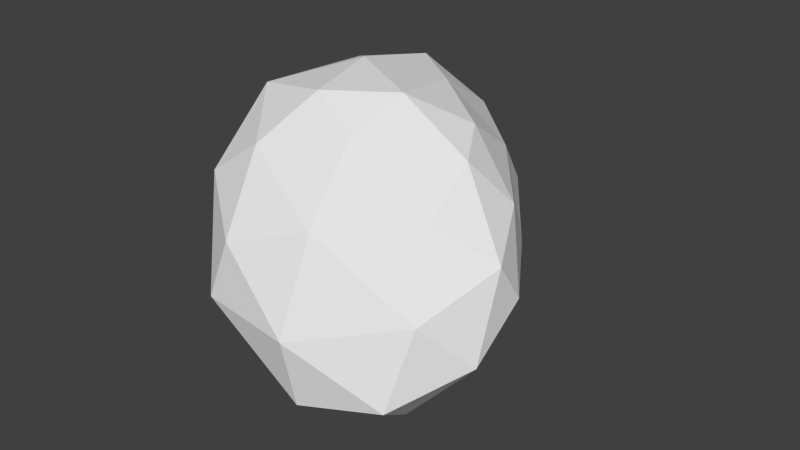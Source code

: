 # Source: stone02.blend  (saved by Blender 2.71.0; exported with 4.5.12 LTS)
import bpy
from mathutils import Matrix  # noqa: F401  (used for matrix-valued properties, if any)

bpy.ops.wm.read_factory_settings(use_empty=True)
scene = bpy.context.scene
scene.name = 'Scene'

# ---- collections
col_collection_1 = bpy.data.collections.new('Collection 1'); scene.collection.children.link(col_collection_1)

# ---- world
world_world = bpy.data.worlds.new('World'); scene.world = world_world
world_world.color = (0.05088, 0.05088, 0.05088)
world_world.use_sun_shadow = False
world_world.sun_shadow_jitter_overblur = 0.0
world_world.cycles.sampling_method = 'MANUAL'
world_world.cycles.sample_map_resolution = 256

# ---- meshes
me_icosphere = bpy.data.meshes.new('Icosphere')
me_icosphere.from_pydata([(0.4624, 0.07328, 0.6004), (0.3131, 0.7914, 0.2604), (-0.3125, 0.5374, 0.8997), (-0.2196, -0.4461, 0.6596), (0.6688, -0.4547, 0.136), (0.9316, 0.04195, -0.2342), (-0.4298, 0.7789, 0.2966), (-0.7514, -0.1199, 0.5046), (-0.3937, -0.8199, -0.1909), (0.6092, -0.5354, -0.8785), (0.2992, 0.2811, -0.7196), (-0.5493, -0.3702, -0.6707), (0.04566, 0.3111, 0.79), (0.412, 0.4665, 0.4729), (-0.01193, 0.7848, 0.662), (0.6546, 0.4151, -0.02561), (0.7786, 0.08918, 0.2318), (0.1621, -0.1927, 0.7122), (-0.3217, -2.665e-05, 0.8495), (0.6377, -0.1821, 0.4352), (0.09744, -0.4925, 0.462), (0.943, -0.1875, -0.04485), (0.317, 0.659, -0.2215), (0.695, 0.1723, -0.5656), (-0.4308, 0.7849, 0.7208), (-0.0814, 0.929, 0.289), (-0.7244, -0.3405, 0.6305), (-0.6012, 0.2727, 0.8293), (0.0995, -0.7151, -0.03232), (-0.431, -0.6481, 0.3283), (0.8985, -0.1976, -0.5932), (0.7286, -0.5293, -0.3851), (-0.08908, 0.6207, -0.2755), (-0.655, 0.3954, 0.4857), (-0.7748, -0.6182, 0.116), (0.06374, -0.7863, -0.6255), (0.518, -0.2271, -0.9687), (-0.479, 0.2666, -0.1835), (-0.04006, -0.029, -0.8222), (-0.811, -0.2475, -0.04081), (-0.5349, -0.7561, -0.5426), (0.07601, -0.6118, -0.9954)], [], [(0, 13, 12), (1, 13, 15), (0, 12, 17), (0, 17, 19), (0, 19, 16), (1, 15, 22), (2, 14, 24), (3, 18, 26), (4, 20, 28), (5, 21, 30), (1, 22, 25), (2, 24, 27), (3, 26, 29), (4, 28, 31), (5, 30, 23), (6, 32, 37), (7, 33, 39), (8, 34, 40), (9, 35, 41), (10, 36, 38), (12, 14, 2), (12, 13, 14), (13, 1, 14), (15, 16, 5), (15, 13, 16), (13, 0, 16), (17, 18, 3), (17, 12, 18), (12, 2, 18), (19, 20, 4), (19, 17, 20), (17, 3, 20), (16, 21, 5), (16, 19, 21), (19, 4, 21), (22, 23, 10), (22, 15, 23), (15, 5, 23), (24, 25, 6), (24, 14, 25), (14, 1, 25), (26, 27, 7), (26, 18, 27), (18, 2, 27), (28, 29, 8), (28, 20, 29), (20, 3, 29), (30, 31, 9), (30, 21, 31), (21, 4, 31), (25, 32, 6), (25, 22, 32), (22, 10, 32), (27, 33, 7), (27, 24, 33), (24, 6, 33), (29, 34, 8), (29, 26, 34), (26, 7, 34), (31, 35, 9), (31, 28, 35), (28, 8, 35), (23, 36, 10), (23, 30, 36), (30, 9, 36), (37, 38, 11), (37, 32, 38), (32, 10, 38), (39, 37, 11), (39, 33, 37), (33, 6, 37), (40, 39, 11), (40, 34, 39), (34, 7, 39), (41, 40, 11), (41, 35, 40), (35, 8, 40), (38, 41, 11), (38, 36, 41), (36, 9, 41)])
me_icosphere.use_remesh_preserve_volume = False
me_icosphere.use_remesh_preserve_attributes = False
me_icosphere.use_mirror_vertex_groups = False
me_icosphere.update()

# ---- objects
ob_icosphere = bpy.data.objects.new('Icosphere', me_icosphere)

# ---- transforms, parenting, visibility, modifiers, constraints
ob_icosphere.location = (0.0, 0.0, 0.2318)
ob_icosphere.rotation_euler = (-0.2993, -0.07612, -0.01911)
ob_icosphere.lineart.crease_threshold = 0.0

# ---- collection membership
col_collection_1.objects.link(ob_icosphere)

# ---- scene / render settings (as saved in the file)
scene.frame_start = 1; scene.frame_end = 250; scene.frame_set(1)
scene.render.engine = 'BLENDER_EEVEE_NEXT'
scene.render.resolution_percentage = 50
scene.render.dither_intensity = 0.0
scene.cycles.use_denoising = False
scene.cycles.samples = 10
scene.cycles.sampling_pattern = 'TABULATED_SOBOL'
scene.cycles.light_sampling_threshold = 0.0
scene.cycles.use_adaptive_sampling = False
scene.cycles.use_light_tree = False
scene.cycles.blur_glossy = 0.0
scene.cycles.volume_bounces = 1
scene.cycles.pixel_filter_type = 'GAUSSIAN'
scene.cycles.sample_clamp_indirect = 0.0
scene.view_settings.view_transform = 'Standard'
bpy.context.view_layer.update()

# ---- added for rendering (the .blend has no active camera and no usable light): camera, sun
cam_auto = bpy.data.cameras.new('AutoCamera')
cam_auto.lens = 50.0
cam_auto.sensor_width = 36.0
cam_auto.clip_end = 1000.0
ob_auto_camera = bpy.data.objects.new('AutoCamera', cam_auto)
scene.collection.objects.link(ob_auto_camera)
ob_auto_camera.location = (3.64712, -4.2544, 3.03592)
ob_auto_camera.rotation_euler = (1.09748, -7.21219e-08, 0.694738)
scene.camera = ob_auto_camera
light_auto_sun = bpy.data.lights.new('AutoSun', 'SUN')
light_auto_sun.energy = 3.0
light_auto_sun.angle = 0.0523599
ob_auto_sun = bpy.data.objects.new('AutoSun', light_auto_sun)
scene.collection.objects.link(ob_auto_sun)
ob_auto_sun.rotation_euler = (0.872665, 0.174533, 0.523599)
bpy.context.view_layer.update()
